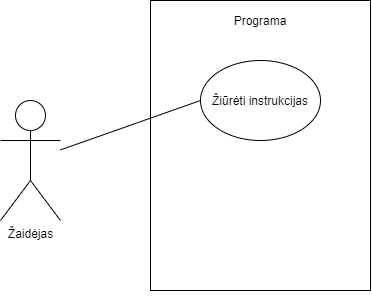

The diagram above was exported from draw.io. Its source (the exported page's mxGraphModel, read from the mxfile embedded in the PNG):
<mxGraphModel dx="498" dy="460" grid="1" gridSize="10" guides="1" tooltips="1" connect="1" arrows="1" fold="1" page="1" pageScale="1" pageWidth="827" pageHeight="1169" math="0" shadow="0">
  <root>
    <mxCell id="0" />
    <mxCell id="1" parent="0" />
    <mxCell id="mYaIZXVw9nDWt5DGvimw-93" value="" style="rounded=0;whiteSpace=wrap;html=1;" vertex="1" parent="1">
      <mxGeometry x="230" y="180" width="220" height="290" as="geometry" />
    </mxCell>
    <mxCell id="mYaIZXVw9nDWt5DGvimw-94" value="Žaidėjas" style="shape=umlActor;verticalLabelPosition=bottom;labelBackgroundColor=#ffffff;verticalAlign=top;html=1;outlineConnect=0;" vertex="1" parent="1">
      <mxGeometry x="80" y="280" width="60" height="120" as="geometry" />
    </mxCell>
    <mxCell id="mYaIZXVw9nDWt5DGvimw-95" value="Žiūrėti instrukcijas" style="ellipse;whiteSpace=wrap;html=1;" vertex="1" parent="1">
      <mxGeometry x="280" y="240" width="120" height="80" as="geometry" />
    </mxCell>
    <mxCell id="mYaIZXVw9nDWt5DGvimw-96" value="Programa" style="text;html=1;strokeColor=none;fillColor=none;align=center;verticalAlign=middle;whiteSpace=wrap;rounded=0;" vertex="1" parent="1">
      <mxGeometry x="320" y="190" width="40" height="20" as="geometry" />
    </mxCell>
    <mxCell id="mYaIZXVw9nDWt5DGvimw-97" value="" style="endArrow=none;html=1;entryX=0;entryY=0.5;entryDx=0;entryDy=0;" edge="1" parent="1" source="mYaIZXVw9nDWt5DGvimw-94" target="mYaIZXVw9nDWt5DGvimw-95">
      <mxGeometry width="50" height="50" relative="1" as="geometry">
        <mxPoint x="270" y="420" as="sourcePoint" />
        <mxPoint x="320" y="370" as="targetPoint" />
      </mxGeometry>
    </mxCell>
    <mxCell id="mYaIZXVw9nDWt5DGvimw-98" style="edgeStyle=orthogonalEdgeStyle;rounded=0;orthogonalLoop=1;jettySize=auto;html=1;exitX=0.5;exitY=1;exitDx=0;exitDy=0;" edge="1" parent="1" source="mYaIZXVw9nDWt5DGvimw-93" target="mYaIZXVw9nDWt5DGvimw-93">
      <mxGeometry relative="1" as="geometry" />
    </mxCell>
  </root>
</mxGraphModel>